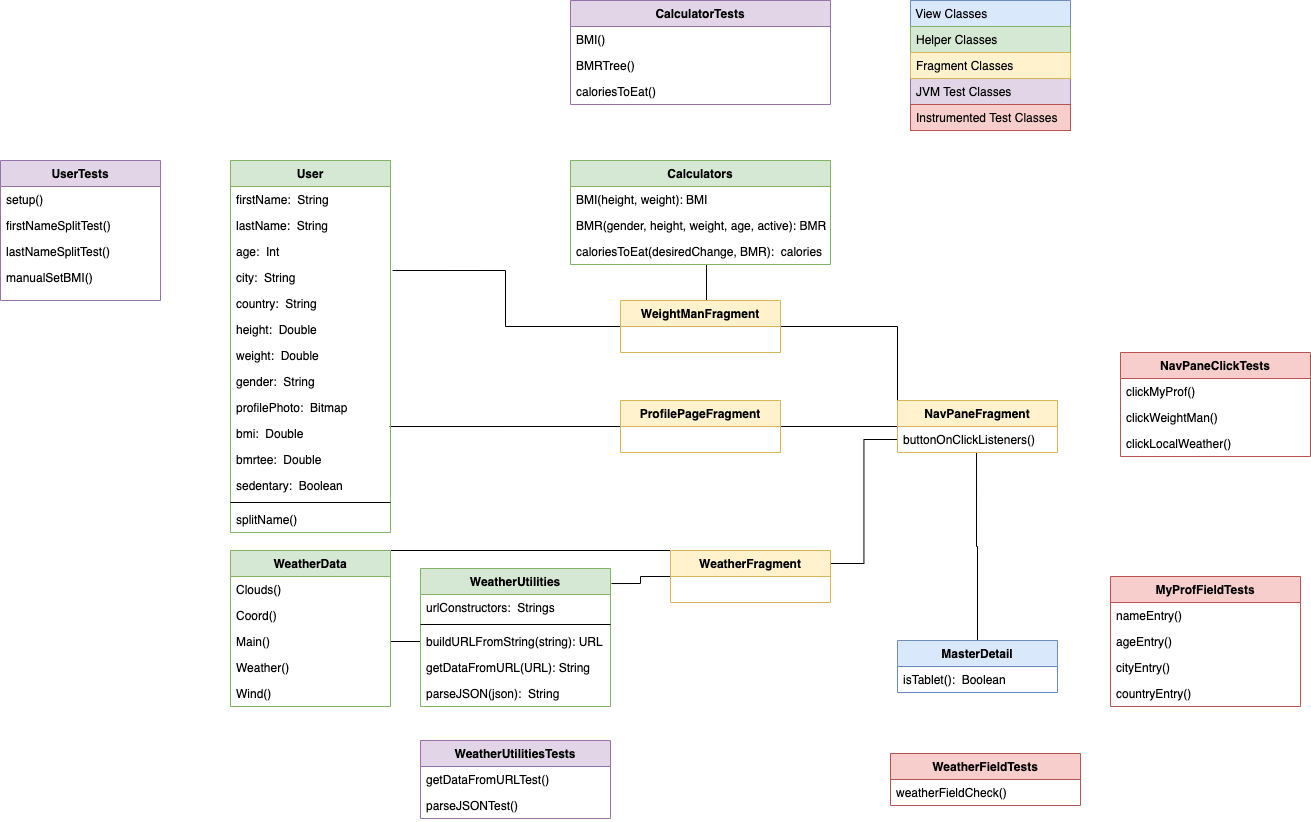

The diagram above was exported from draw.io. Its source (the exported page's mxGraphModel, read from the mxfile embedded in the PNG):
<mxGraphModel dx="1351" dy="971" grid="1" gridSize="10" guides="1" tooltips="1" connect="1" arrows="1" fold="1" page="1" pageScale="1" pageWidth="1654" pageHeight="2336" math="0" shadow="0">
  <root>
    <mxCell id="0" />
    <mxCell id="1" parent="0" />
    <mxCell id="2" style="edgeStyle=orthogonalEdgeStyle;rounded=0;orthogonalLoop=1;jettySize=auto;html=1;exitX=0.5;exitY=0;exitDx=0;exitDy=0;entryX=0.494;entryY=1;entryDx=0;entryDy=0;entryPerimeter=0;endArrow=none;endFill=0;" edge="1" source="31" target="48" parent="1">
      <mxGeometry relative="1" as="geometry" />
    </mxCell>
    <mxCell id="3" style="rounded=0;orthogonalLoop=1;jettySize=auto;html=1;exitX=0;exitY=0;exitDx=0;exitDy=0;entryX=1;entryY=0;entryDx=0;entryDy=0;endArrow=none;endFill=0;" edge="1" source="45" target="33" parent="1">
      <mxGeometry relative="1" as="geometry" />
    </mxCell>
    <mxCell id="4" style="edgeStyle=orthogonalEdgeStyle;rounded=0;orthogonalLoop=1;jettySize=auto;html=1;exitX=0;exitY=0.5;exitDx=0;exitDy=0;entryX=1.005;entryY=0.109;entryDx=0;entryDy=0;entryPerimeter=0;endArrow=none;endFill=0;" edge="1" source="45" target="39" parent="1">
      <mxGeometry relative="1" as="geometry" />
    </mxCell>
    <mxCell id="5" style="edgeStyle=orthogonalEdgeStyle;rounded=0;orthogonalLoop=1;jettySize=auto;html=1;exitX=0.5;exitY=0;exitDx=0;exitDy=0;entryX=0.523;entryY=1;entryDx=0;entryDy=0;entryPerimeter=0;endArrow=none;endFill=0;" edge="1" source="46" target="30" parent="1">
      <mxGeometry relative="1" as="geometry" />
    </mxCell>
    <mxCell id="6" style="edgeStyle=orthogonalEdgeStyle;rounded=0;orthogonalLoop=1;jettySize=auto;html=1;exitX=0;exitY=0.5;exitDx=0;exitDy=0;entryX=1.013;entryY=0.231;entryDx=0;entryDy=0;entryPerimeter=0;endArrow=none;endFill=0;" edge="1" source="46" target="16" parent="1">
      <mxGeometry relative="1" as="geometry" />
    </mxCell>
    <mxCell id="7" style="edgeStyle=orthogonalEdgeStyle;rounded=0;orthogonalLoop=1;jettySize=auto;html=1;exitX=0;exitY=0;exitDx=0;exitDy=0;entryX=1;entryY=0.5;entryDx=0;entryDy=0;endArrow=none;endFill=0;" edge="1" source="47" target="46" parent="1">
      <mxGeometry relative="1" as="geometry" />
    </mxCell>
    <mxCell id="8" style="edgeStyle=orthogonalEdgeStyle;rounded=0;orthogonalLoop=1;jettySize=auto;html=1;exitX=0;exitY=0.5;exitDx=0;exitDy=0;entryX=1;entryY=0.5;entryDx=0;entryDy=0;endArrow=none;endFill=0;" edge="1" source="47" target="49" parent="1">
      <mxGeometry relative="1" as="geometry" />
    </mxCell>
    <mxCell id="9" style="edgeStyle=none;rounded=0;orthogonalLoop=1;jettySize=auto;html=1;exitX=0;exitY=0.5;exitDx=0;exitDy=0;entryX=1;entryY=0.5;entryDx=0;entryDy=0;endArrow=none;endFill=0;" edge="1" source="42" target="36" parent="1">
      <mxGeometry relative="1" as="geometry" />
    </mxCell>
    <mxCell id="10" style="edgeStyle=orthogonalEdgeStyle;rounded=0;orthogonalLoop=1;jettySize=auto;html=1;exitX=0;exitY=0.5;exitDx=0;exitDy=0;entryX=1;entryY=0.25;entryDx=0;entryDy=0;endArrow=none;endFill=0;" edge="1" source="48" target="45" parent="1">
      <mxGeometry relative="1" as="geometry" />
    </mxCell>
    <mxCell id="11" style="edgeStyle=orthogonalEdgeStyle;rounded=0;orthogonalLoop=1;jettySize=auto;html=1;exitX=0;exitY=0.5;exitDx=0;exitDy=0;entryX=0.994;entryY=0.231;entryDx=0;entryDy=0;entryPerimeter=0;endArrow=none;endFill=0;" edge="1" source="49" target="22" parent="1">
      <mxGeometry relative="1" as="geometry" />
    </mxCell>
    <mxCell id="12" value="User" style="swimlane;fontStyle=1;align=center;verticalAlign=top;childLayout=stackLayout;horizontal=1;startSize=26;horizontalStack=0;resizeParent=1;resizeLast=0;collapsible=1;marginBottom=0;rounded=0;shadow=0;strokeWidth=1;fillColor=#d5e8d4;strokeColor=#82b366;" vertex="1" parent="1">
      <mxGeometry x="300" y="240" width="160" height="372" as="geometry">
        <mxRectangle x="220" y="120" width="160" height="26" as="alternateBounds" />
      </mxGeometry>
    </mxCell>
    <mxCell id="13" value="firstName:  String" style="text;align=left;verticalAlign=top;spacingLeft=4;spacingRight=4;overflow=hidden;rotatable=0;points=[[0,0.5],[1,0.5]];portConstraint=eastwest;" vertex="1" parent="12">
      <mxGeometry y="26" width="160" height="26" as="geometry" />
    </mxCell>
    <mxCell id="14" value="lastName:  String" style="text;align=left;verticalAlign=top;spacingLeft=4;spacingRight=4;overflow=hidden;rotatable=0;points=[[0,0.5],[1,0.5]];portConstraint=eastwest;rounded=0;shadow=0;html=0;" vertex="1" parent="12">
      <mxGeometry y="52" width="160" height="26" as="geometry" />
    </mxCell>
    <mxCell id="15" value="age:  Int" style="text;strokeColor=none;fillColor=none;align=left;verticalAlign=top;spacingLeft=4;spacingRight=4;overflow=hidden;rotatable=0;points=[[0,0.5],[1,0.5]];portConstraint=eastwest;" vertex="1" parent="12">
      <mxGeometry y="78" width="160" height="26" as="geometry" />
    </mxCell>
    <mxCell id="16" value="city:  String" style="text;strokeColor=none;fillColor=none;align=left;verticalAlign=top;spacingLeft=4;spacingRight=4;overflow=hidden;rotatable=0;points=[[0,0.5],[1,0.5]];portConstraint=eastwest;" vertex="1" parent="12">
      <mxGeometry y="104" width="160" height="26" as="geometry" />
    </mxCell>
    <mxCell id="17" value="country:  String" style="text;strokeColor=none;fillColor=none;align=left;verticalAlign=top;spacingLeft=4;spacingRight=4;overflow=hidden;rotatable=0;points=[[0,0.5],[1,0.5]];portConstraint=eastwest;" vertex="1" parent="12">
      <mxGeometry y="130" width="160" height="26" as="geometry" />
    </mxCell>
    <mxCell id="18" value="height:  Double" style="text;strokeColor=none;fillColor=none;align=left;verticalAlign=top;spacingLeft=4;spacingRight=4;overflow=hidden;rotatable=0;points=[[0,0.5],[1,0.5]];portConstraint=eastwest;" vertex="1" parent="12">
      <mxGeometry y="156" width="160" height="26" as="geometry" />
    </mxCell>
    <mxCell id="19" value="weight:  Double" style="text;strokeColor=none;fillColor=none;align=left;verticalAlign=top;spacingLeft=4;spacingRight=4;overflow=hidden;rotatable=0;points=[[0,0.5],[1,0.5]];portConstraint=eastwest;" vertex="1" parent="12">
      <mxGeometry y="182" width="160" height="26" as="geometry" />
    </mxCell>
    <mxCell id="20" value="gender:  String" style="text;strokeColor=none;fillColor=none;align=left;verticalAlign=top;spacingLeft=4;spacingRight=4;overflow=hidden;rotatable=0;points=[[0,0.5],[1,0.5]];portConstraint=eastwest;" vertex="1" parent="12">
      <mxGeometry y="208" width="160" height="26" as="geometry" />
    </mxCell>
    <mxCell id="21" value="profilePhoto:  Bitmap " style="text;align=left;verticalAlign=top;spacingLeft=4;spacingRight=4;overflow=hidden;rotatable=0;points=[[0,0.5],[1,0.5]];portConstraint=eastwest;rounded=0;shadow=0;html=0;" vertex="1" parent="12">
      <mxGeometry y="234" width="160" height="26" as="geometry" />
    </mxCell>
    <mxCell id="22" value="bmi:  Double" style="text;strokeColor=none;fillColor=none;align=left;verticalAlign=top;spacingLeft=4;spacingRight=4;overflow=hidden;rotatable=0;points=[[0,0.5],[1,0.5]];portConstraint=eastwest;" vertex="1" parent="12">
      <mxGeometry y="260" width="160" height="26" as="geometry" />
    </mxCell>
    <mxCell id="23" value="bmrtee:  Double" style="text;strokeColor=none;fillColor=none;align=left;verticalAlign=top;spacingLeft=4;spacingRight=4;overflow=hidden;rotatable=0;points=[[0,0.5],[1,0.5]];portConstraint=eastwest;" vertex="1" parent="12">
      <mxGeometry y="286" width="160" height="26" as="geometry" />
    </mxCell>
    <mxCell id="24" value="sedentary:  Boolean" style="text;strokeColor=none;fillColor=none;align=left;verticalAlign=top;spacingLeft=4;spacingRight=4;overflow=hidden;rotatable=0;points=[[0,0.5],[1,0.5]];portConstraint=eastwest;" vertex="1" parent="12">
      <mxGeometry y="312" width="160" height="26" as="geometry" />
    </mxCell>
    <mxCell id="25" value="" style="line;html=1;strokeWidth=1;align=left;verticalAlign=middle;spacingTop=-1;spacingLeft=3;spacingRight=3;rotatable=0;labelPosition=right;points=[];portConstraint=eastwest;" vertex="1" parent="12">
      <mxGeometry y="338" width="160" height="8" as="geometry" />
    </mxCell>
    <mxCell id="26" value="splitName()" style="text;align=left;verticalAlign=top;spacingLeft=4;spacingRight=4;overflow=hidden;rotatable=0;points=[[0,0.5],[1,0.5]];portConstraint=eastwest;" vertex="1" parent="12">
      <mxGeometry y="346" width="160" height="26" as="geometry" />
    </mxCell>
    <mxCell id="27" value="Calculators" style="swimlane;fontStyle=1;align=center;verticalAlign=top;childLayout=stackLayout;horizontal=1;startSize=26;horizontalStack=0;resizeParent=1;resizeParentMax=0;resizeLast=0;collapsible=1;marginBottom=0;fillColor=#d5e8d4;strokeColor=#82b366;" vertex="1" parent="1">
      <mxGeometry x="640" y="240" width="260" height="104" as="geometry" />
    </mxCell>
    <mxCell id="28" value="BMI(height, weight): BMI" style="text;strokeColor=none;fillColor=none;align=left;verticalAlign=top;spacingLeft=4;spacingRight=4;overflow=hidden;rotatable=0;points=[[0,0.5],[1,0.5]];portConstraint=eastwest;" vertex="1" parent="27">
      <mxGeometry y="26" width="260" height="26" as="geometry" />
    </mxCell>
    <mxCell id="29" value="BMR(gender, height, weight, age, active): BMR" style="text;strokeColor=none;fillColor=none;align=left;verticalAlign=top;spacingLeft=4;spacingRight=4;overflow=hidden;rotatable=0;points=[[0,0.5],[1,0.5]];portConstraint=eastwest;" vertex="1" parent="27">
      <mxGeometry y="52" width="260" height="26" as="geometry" />
    </mxCell>
    <mxCell id="30" value="caloriesToEat(desiredChange, BMR):  calories" style="text;strokeColor=none;fillColor=none;align=left;verticalAlign=top;spacingLeft=4;spacingRight=4;overflow=hidden;rotatable=0;points=[[0,0.5],[1,0.5]];portConstraint=eastwest;" vertex="1" parent="27">
      <mxGeometry y="78" width="260" height="26" as="geometry" />
    </mxCell>
    <mxCell id="31" value="MasterDetail" style="swimlane;fontStyle=1;align=center;verticalAlign=top;childLayout=stackLayout;horizontal=1;startSize=26;horizontalStack=0;resizeParent=1;resizeParentMax=0;resizeLast=0;collapsible=1;marginBottom=0;fillColor=#dae8fc;strokeColor=#6c8ebf;" vertex="1" parent="1">
      <mxGeometry x="967" y="720" width="160" height="52" as="geometry" />
    </mxCell>
    <mxCell id="32" value="isTablet():  Boolean" style="text;strokeColor=none;fillColor=none;align=left;verticalAlign=top;spacingLeft=4;spacingRight=4;overflow=hidden;rotatable=0;points=[[0,0.5],[1,0.5]];portConstraint=eastwest;" vertex="1" parent="31">
      <mxGeometry y="26" width="160" height="26" as="geometry" />
    </mxCell>
    <mxCell id="33" value="WeatherData" style="swimlane;fontStyle=1;align=center;verticalAlign=top;childLayout=stackLayout;horizontal=1;startSize=26;horizontalStack=0;resizeParent=1;resizeParentMax=0;resizeLast=0;collapsible=1;marginBottom=0;fillColor=#d5e8d4;strokeColor=#82b366;" vertex="1" parent="1">
      <mxGeometry x="300" y="630" width="160" height="156" as="geometry" />
    </mxCell>
    <mxCell id="34" value="Clouds()" style="text;strokeColor=none;fillColor=none;align=left;verticalAlign=top;spacingLeft=4;spacingRight=4;overflow=hidden;rotatable=0;points=[[0,0.5],[1,0.5]];portConstraint=eastwest;" vertex="1" parent="33">
      <mxGeometry y="26" width="160" height="26" as="geometry" />
    </mxCell>
    <mxCell id="35" value="Coord()" style="text;strokeColor=none;fillColor=none;align=left;verticalAlign=top;spacingLeft=4;spacingRight=4;overflow=hidden;rotatable=0;points=[[0,0.5],[1,0.5]];portConstraint=eastwest;" vertex="1" parent="33">
      <mxGeometry y="52" width="160" height="26" as="geometry" />
    </mxCell>
    <mxCell id="36" value="Main()" style="text;strokeColor=none;fillColor=none;align=left;verticalAlign=top;spacingLeft=4;spacingRight=4;overflow=hidden;rotatable=0;points=[[0,0.5],[1,0.5]];portConstraint=eastwest;" vertex="1" parent="33">
      <mxGeometry y="78" width="160" height="26" as="geometry" />
    </mxCell>
    <mxCell id="37" value="Weather()" style="text;strokeColor=none;fillColor=none;align=left;verticalAlign=top;spacingLeft=4;spacingRight=4;overflow=hidden;rotatable=0;points=[[0,0.5],[1,0.5]];portConstraint=eastwest;" vertex="1" parent="33">
      <mxGeometry y="104" width="160" height="26" as="geometry" />
    </mxCell>
    <mxCell id="38" value="Wind()" style="text;strokeColor=none;fillColor=none;align=left;verticalAlign=top;spacingLeft=4;spacingRight=4;overflow=hidden;rotatable=0;points=[[0,0.5],[1,0.5]];portConstraint=eastwest;" vertex="1" parent="33">
      <mxGeometry y="130" width="160" height="26" as="geometry" />
    </mxCell>
    <mxCell id="39" value="WeatherUtilities" style="swimlane;fontStyle=1;align=center;verticalAlign=top;childLayout=stackLayout;horizontal=1;startSize=26;horizontalStack=0;resizeParent=1;resizeParentMax=0;resizeLast=0;collapsible=1;marginBottom=0;fillColor=#d5e8d4;strokeColor=#82b366;" vertex="1" parent="1">
      <mxGeometry x="490" y="648" width="190" height="138" as="geometry" />
    </mxCell>
    <mxCell id="40" value="urlConstructors:  Strings" style="text;strokeColor=none;fillColor=none;align=left;verticalAlign=top;spacingLeft=4;spacingRight=4;overflow=hidden;rotatable=0;points=[[0,0.5],[1,0.5]];portConstraint=eastwest;" vertex="1" parent="39">
      <mxGeometry y="26" width="190" height="26" as="geometry" />
    </mxCell>
    <mxCell id="41" value="" style="line;strokeWidth=1;fillColor=none;align=left;verticalAlign=middle;spacingTop=-1;spacingLeft=3;spacingRight=3;rotatable=0;labelPosition=right;points=[];portConstraint=eastwest;" vertex="1" parent="39">
      <mxGeometry y="52" width="190" height="8" as="geometry" />
    </mxCell>
    <mxCell id="42" value="buildURLFromString(string): URL" style="text;strokeColor=none;fillColor=none;align=left;verticalAlign=top;spacingLeft=4;spacingRight=4;overflow=hidden;rotatable=0;points=[[0,0.5],[1,0.5]];portConstraint=eastwest;" vertex="1" parent="39">
      <mxGeometry y="60" width="190" height="26" as="geometry" />
    </mxCell>
    <mxCell id="43" value="getDataFromURL(URL): String" style="text;strokeColor=none;fillColor=none;align=left;verticalAlign=top;spacingLeft=4;spacingRight=4;overflow=hidden;rotatable=0;points=[[0,0.5],[1,0.5]];portConstraint=eastwest;" vertex="1" parent="39">
      <mxGeometry y="86" width="190" height="26" as="geometry" />
    </mxCell>
    <mxCell id="44" value="parseJSON(json):  String" style="text;strokeColor=none;fillColor=none;align=left;verticalAlign=top;spacingLeft=4;spacingRight=4;overflow=hidden;rotatable=0;points=[[0,0.5],[1,0.5]];portConstraint=eastwest;" vertex="1" parent="39">
      <mxGeometry y="112" width="190" height="26" as="geometry" />
    </mxCell>
    <mxCell id="45" value="WeatherFragment" style="swimlane;fontStyle=1;align=center;verticalAlign=top;childLayout=stackLayout;horizontal=1;startSize=26;horizontalStack=0;resizeParent=1;resizeParentMax=0;resizeLast=0;collapsible=1;marginBottom=0;fillColor=#fff2cc;strokeColor=#d6b656;" vertex="1" parent="1">
      <mxGeometry x="740" y="630" width="160" height="52" as="geometry" />
    </mxCell>
    <mxCell id="46" value="WeightManFragment" style="swimlane;fontStyle=1;align=center;verticalAlign=top;childLayout=stackLayout;horizontal=1;startSize=26;horizontalStack=0;resizeParent=1;resizeParentMax=0;resizeLast=0;collapsible=1;marginBottom=0;fillColor=#fff2cc;strokeColor=#d6b656;" vertex="1" parent="1">
      <mxGeometry x="690" y="380" width="160" height="52" as="geometry" />
    </mxCell>
    <mxCell id="47" value="NavPaneFragment" style="swimlane;fontStyle=1;align=center;verticalAlign=top;childLayout=stackLayout;horizontal=1;startSize=26;horizontalStack=0;resizeParent=1;resizeParentMax=0;resizeLast=0;collapsible=1;marginBottom=0;fillColor=#fff2cc;strokeColor=#d6b656;" vertex="1" parent="1">
      <mxGeometry x="967" y="480" width="160" height="52" as="geometry" />
    </mxCell>
    <mxCell id="48" value="buttonOnClickListeners()" style="text;strokeColor=none;fillColor=none;align=left;verticalAlign=top;spacingLeft=4;spacingRight=4;overflow=hidden;rotatable=0;points=[[0,0.5],[1,0.5]];portConstraint=eastwest;" vertex="1" parent="47">
      <mxGeometry y="26" width="160" height="26" as="geometry" />
    </mxCell>
    <mxCell id="49" value="ProfilePageFragment" style="swimlane;fontStyle=1;align=center;verticalAlign=top;childLayout=stackLayout;horizontal=1;startSize=26;horizontalStack=0;resizeParent=1;resizeParentMax=0;resizeLast=0;collapsible=1;marginBottom=0;fillColor=#fff2cc;strokeColor=#d6b656;" vertex="1" parent="1">
      <mxGeometry x="690" y="480" width="160" height="52" as="geometry" />
    </mxCell>
    <mxCell id="50" value="CalculatorTests" style="swimlane;fontStyle=1;align=center;verticalAlign=top;childLayout=stackLayout;horizontal=1;startSize=26;horizontalStack=0;resizeParent=1;resizeParentMax=0;resizeLast=0;collapsible=1;marginBottom=0;fillColor=#e1d5e7;strokeColor=#9673a6;" vertex="1" parent="1">
      <mxGeometry x="640" y="80" width="260" height="104" as="geometry" />
    </mxCell>
    <mxCell id="51" value="BMI()" style="text;strokeColor=none;fillColor=none;align=left;verticalAlign=top;spacingLeft=4;spacingRight=4;overflow=hidden;rotatable=0;points=[[0,0.5],[1,0.5]];portConstraint=eastwest;" vertex="1" parent="50">
      <mxGeometry y="26" width="260" height="26" as="geometry" />
    </mxCell>
    <mxCell id="52" value="BMRTree()" style="text;strokeColor=none;fillColor=none;align=left;verticalAlign=top;spacingLeft=4;spacingRight=4;overflow=hidden;rotatable=0;points=[[0,0.5],[1,0.5]];portConstraint=eastwest;" vertex="1" parent="50">
      <mxGeometry y="52" width="260" height="26" as="geometry" />
    </mxCell>
    <mxCell id="53" value="caloriesToEat()" style="text;strokeColor=none;fillColor=none;align=left;verticalAlign=top;spacingLeft=4;spacingRight=4;overflow=hidden;rotatable=0;points=[[0,0.5],[1,0.5]];portConstraint=eastwest;" vertex="1" parent="50">
      <mxGeometry y="78" width="260" height="26" as="geometry" />
    </mxCell>
    <mxCell id="54" value="JVM Test Classes" style="text;strokeColor=#9673a6;fillColor=#e1d5e7;align=left;verticalAlign=top;spacingLeft=4;spacingRight=4;overflow=hidden;rotatable=0;points=[[0,0.5],[1,0.5]];portConstraint=eastwest;" vertex="1" parent="1">
      <mxGeometry x="980" y="158" width="160" height="26" as="geometry" />
    </mxCell>
    <mxCell id="55" value="UserTests" style="swimlane;fontStyle=1;align=center;verticalAlign=top;childLayout=stackLayout;horizontal=1;startSize=26;horizontalStack=0;resizeParent=1;resizeLast=0;collapsible=1;marginBottom=0;rounded=0;shadow=0;strokeWidth=1;fillColor=#e1d5e7;strokeColor=#9673a6;" vertex="1" parent="1">
      <mxGeometry x="70" y="240" width="160" height="140" as="geometry">
        <mxRectangle x="220" y="120" width="160" height="26" as="alternateBounds" />
      </mxGeometry>
    </mxCell>
    <mxCell id="56" value="setup()" style="text;align=left;verticalAlign=top;spacingLeft=4;spacingRight=4;overflow=hidden;rotatable=0;points=[[0,0.5],[1,0.5]];portConstraint=eastwest;" vertex="1" parent="55">
      <mxGeometry y="26" width="160" height="26" as="geometry" />
    </mxCell>
    <mxCell id="57" value="firstNameSplitTest()" style="text;align=left;verticalAlign=top;spacingLeft=4;spacingRight=4;overflow=hidden;rotatable=0;points=[[0,0.5],[1,0.5]];portConstraint=eastwest;rounded=0;shadow=0;html=0;" vertex="1" parent="55">
      <mxGeometry y="52" width="160" height="26" as="geometry" />
    </mxCell>
    <mxCell id="58" value="lastNameSplitTest()" style="text;strokeColor=none;fillColor=none;align=left;verticalAlign=top;spacingLeft=4;spacingRight=4;overflow=hidden;rotatable=0;points=[[0,0.5],[1,0.5]];portConstraint=eastwest;" vertex="1" parent="55">
      <mxGeometry y="78" width="160" height="26" as="geometry" />
    </mxCell>
    <mxCell id="59" value="manualSetBMI()" style="text;strokeColor=none;fillColor=none;align=left;verticalAlign=top;spacingLeft=4;spacingRight=4;overflow=hidden;rotatable=0;points=[[0,0.5],[1,0.5]];portConstraint=eastwest;" vertex="1" parent="55">
      <mxGeometry y="104" width="160" height="26" as="geometry" />
    </mxCell>
    <mxCell id="60" value="WeatherUtilitiesTests" style="swimlane;fontStyle=1;align=center;verticalAlign=top;childLayout=stackLayout;horizontal=1;startSize=26;horizontalStack=0;resizeParent=1;resizeParentMax=0;resizeLast=0;collapsible=1;marginBottom=0;fillColor=#e1d5e7;strokeColor=#9673a6;" vertex="1" parent="1">
      <mxGeometry x="490" y="820" width="190" height="78" as="geometry" />
    </mxCell>
    <mxCell id="61" value="getDataFromURLTest()" style="text;strokeColor=none;fillColor=none;align=left;verticalAlign=top;spacingLeft=4;spacingRight=4;overflow=hidden;rotatable=0;points=[[0,0.5],[1,0.5]];portConstraint=eastwest;" vertex="1" parent="60">
      <mxGeometry y="26" width="190" height="26" as="geometry" />
    </mxCell>
    <mxCell id="62" value="parseJSONTest()" style="text;strokeColor=none;fillColor=none;align=left;verticalAlign=top;spacingLeft=4;spacingRight=4;overflow=hidden;rotatable=0;points=[[0,0.5],[1,0.5]];portConstraint=eastwest;" vertex="1" parent="60">
      <mxGeometry y="52" width="190" height="26" as="geometry" />
    </mxCell>
    <mxCell id="63" value=" View Classes" style="swimlane;fontStyle=0;align=left;verticalAlign=top;childLayout=stackLayout;horizontal=1;startSize=26;horizontalStack=0;resizeParent=1;resizeParentMax=0;resizeLast=0;collapsible=1;marginBottom=0;fillColor=#dae8fc;strokeColor=#6c8ebf;" vertex="1" parent="1">
      <mxGeometry x="980" y="80" width="160" height="78" as="geometry" />
    </mxCell>
    <mxCell id="64" value="Helper Classes" style="text;strokeColor=#82b366;fillColor=#d5e8d4;align=left;verticalAlign=top;spacingLeft=4;spacingRight=4;overflow=hidden;rotatable=0;points=[[0,0.5],[1,0.5]];portConstraint=eastwest;" vertex="1" parent="63">
      <mxGeometry y="26" width="160" height="26" as="geometry" />
    </mxCell>
    <mxCell id="65" value="Fragment Classes" style="text;strokeColor=#d6b656;fillColor=#fff2cc;align=left;verticalAlign=top;spacingLeft=4;spacingRight=4;overflow=hidden;rotatable=0;points=[[0,0.5],[1,0.5]];portConstraint=eastwest;" vertex="1" parent="63">
      <mxGeometry y="52" width="160" height="26" as="geometry" />
    </mxCell>
    <mxCell id="66" value="MyProfFieldTests" style="swimlane;fontStyle=1;align=center;verticalAlign=top;childLayout=stackLayout;horizontal=1;startSize=26;horizontalStack=0;resizeParent=1;resizeParentMax=0;resizeLast=0;collapsible=1;marginBottom=0;fillColor=#f8cecc;strokeColor=#b85450;" vertex="1" parent="1">
      <mxGeometry x="1180" y="656" width="190" height="130" as="geometry" />
    </mxCell>
    <mxCell id="67" value="nameEntry()" style="text;strokeColor=none;fillColor=none;align=left;verticalAlign=top;spacingLeft=4;spacingRight=4;overflow=hidden;rotatable=0;points=[[0,0.5],[1,0.5]];portConstraint=eastwest;" vertex="1" parent="66">
      <mxGeometry y="26" width="190" height="26" as="geometry" />
    </mxCell>
    <mxCell id="68" value="ageEntry()" style="text;strokeColor=none;fillColor=none;align=left;verticalAlign=top;spacingLeft=4;spacingRight=4;overflow=hidden;rotatable=0;points=[[0,0.5],[1,0.5]];portConstraint=eastwest;" vertex="1" parent="66">
      <mxGeometry y="52" width="190" height="26" as="geometry" />
    </mxCell>
    <mxCell id="69" value="cityEntry()" style="text;strokeColor=none;fillColor=none;align=left;verticalAlign=top;spacingLeft=4;spacingRight=4;overflow=hidden;rotatable=0;points=[[0,0.5],[1,0.5]];portConstraint=eastwest;" vertex="1" parent="66">
      <mxGeometry y="78" width="190" height="26" as="geometry" />
    </mxCell>
    <mxCell id="70" value="countryEntry()" style="text;strokeColor=none;fillColor=none;align=left;verticalAlign=top;spacingLeft=4;spacingRight=4;overflow=hidden;rotatable=0;points=[[0,0.5],[1,0.5]];portConstraint=eastwest;" vertex="1" parent="66">
      <mxGeometry y="104" width="190" height="26" as="geometry" />
    </mxCell>
    <mxCell id="71" value="NavPaneClickTests" style="swimlane;fontStyle=1;align=center;verticalAlign=top;childLayout=stackLayout;horizontal=1;startSize=26;horizontalStack=0;resizeParent=1;resizeParentMax=0;resizeLast=0;collapsible=1;marginBottom=0;fillColor=#f8cecc;strokeColor=#b85450;" vertex="1" parent="1">
      <mxGeometry x="1190" y="432" width="190" height="104" as="geometry" />
    </mxCell>
    <mxCell id="72" value="clickMyProf()" style="text;strokeColor=none;fillColor=none;align=left;verticalAlign=top;spacingLeft=4;spacingRight=4;overflow=hidden;rotatable=0;points=[[0,0.5],[1,0.5]];portConstraint=eastwest;" vertex="1" parent="71">
      <mxGeometry y="26" width="190" height="26" as="geometry" />
    </mxCell>
    <mxCell id="73" value="clickWeightMan()" style="text;strokeColor=none;fillColor=none;align=left;verticalAlign=top;spacingLeft=4;spacingRight=4;overflow=hidden;rotatable=0;points=[[0,0.5],[1,0.5]];portConstraint=eastwest;" vertex="1" parent="71">
      <mxGeometry y="52" width="190" height="26" as="geometry" />
    </mxCell>
    <mxCell id="74" value="clickLocalWeather()" style="text;strokeColor=none;fillColor=none;align=left;verticalAlign=top;spacingLeft=4;spacingRight=4;overflow=hidden;rotatable=0;points=[[0,0.5],[1,0.5]];portConstraint=eastwest;" vertex="1" parent="71">
      <mxGeometry y="78" width="190" height="26" as="geometry" />
    </mxCell>
    <mxCell id="75" value="Instrumented Test Classes" style="text;strokeColor=#b85450;fillColor=#f8cecc;align=left;verticalAlign=top;spacingLeft=4;spacingRight=4;overflow=hidden;rotatable=0;points=[[0,0.5],[1,0.5]];portConstraint=eastwest;" vertex="1" parent="1">
      <mxGeometry x="980" y="184" width="160" height="26" as="geometry" />
    </mxCell>
    <mxCell id="76" value="WeatherFieldTests" style="swimlane;fontStyle=1;align=center;verticalAlign=top;childLayout=stackLayout;horizontal=1;startSize=26;horizontalStack=0;resizeParent=1;resizeParentMax=0;resizeLast=0;collapsible=1;marginBottom=0;fillColor=#f8cecc;strokeColor=#b85450;" vertex="1" parent="1">
      <mxGeometry x="960" y="833" width="190" height="52" as="geometry" />
    </mxCell>
    <mxCell id="77" value="weatherFieldCheck()" style="text;strokeColor=none;fillColor=none;align=left;verticalAlign=top;spacingLeft=4;spacingRight=4;overflow=hidden;rotatable=0;points=[[0,0.5],[1,0.5]];portConstraint=eastwest;" vertex="1" parent="76">
      <mxGeometry y="26" width="190" height="26" as="geometry" />
    </mxCell>
  </root>
</mxGraphModel>